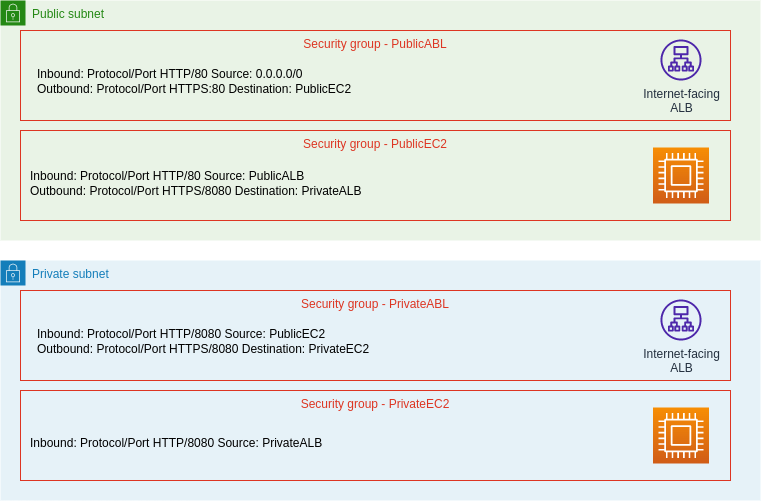

The diagram above was exported from draw.io. Its source (the exported page's mxGraphModel, read from the mxfile embedded in the PNG):
<mxGraphModel dx="1114" dy="579" grid="1" gridSize="10" guides="1" tooltips="1" connect="1" arrows="1" fold="1" page="1" pageScale="1" pageWidth="850" pageHeight="1100" math="0" shadow="0">
  <root>
    <mxCell id="0" />
    <mxCell id="1" parent="0" />
    <mxCell id="GvAEyjjnem_8HmJmKxE2-1" value="Private subnet" style="points=[[0,0],[0.25,0],[0.5,0],[0.75,0],[1,0],[1,0.25],[1,0.5],[1,0.75],[1,1],[0.75,1],[0.5,1],[0.25,1],[0,1],[0,0.75],[0,0.5],[0,0.25]];outlineConnect=0;gradientColor=none;html=1;whiteSpace=wrap;fontSize=12;fontStyle=0;container=1;pointerEvents=0;collapsible=0;recursiveResize=0;shape=mxgraph.aws4.group;grIcon=mxgraph.aws4.group_security_group;grStroke=0;strokeColor=#147EBA;fillColor=#E6F2F8;verticalAlign=top;align=left;spacingLeft=30;fontColor=#147EBA;dashed=0;" vertex="1" parent="1">
      <mxGeometry x="20" y="280" width="760" height="240" as="geometry" />
    </mxCell>
    <mxCell id="GvAEyjjnem_8HmJmKxE2-10" value="Security group - PrivateABL" style="fillColor=none;strokeColor=#DD3522;verticalAlign=top;fontStyle=0;fontColor=#DD3522;" vertex="1" parent="GvAEyjjnem_8HmJmKxE2-1">
      <mxGeometry x="20" y="30" width="710" height="90" as="geometry" />
    </mxCell>
    <mxCell id="GvAEyjjnem_8HmJmKxE2-11" value="Security group - PrivateEC2" style="fillColor=none;strokeColor=#DD3522;verticalAlign=top;fontStyle=0;fontColor=#DD3522;" vertex="1" parent="GvAEyjjnem_8HmJmKxE2-1">
      <mxGeometry x="20" y="130" width="710" height="90" as="geometry" />
    </mxCell>
    <mxCell id="GvAEyjjnem_8HmJmKxE2-12" value="Inbound: Protocol/Port HTTP/8080 Source: PublicEC2&lt;br&gt;Outbound: Protocol/Port HTTPS/8080 Destination: PrivateEC2" style="text;html=1;strokeColor=none;fillColor=none;align=left;verticalAlign=middle;whiteSpace=wrap;rounded=0;" vertex="1" parent="GvAEyjjnem_8HmJmKxE2-1">
      <mxGeometry x="35" y="51" width="355" height="60" as="geometry" />
    </mxCell>
    <mxCell id="GvAEyjjnem_8HmJmKxE2-13" value="Inbound: Protocol/Port HTTP/8080 Source: PrivateALB" style="text;html=1;strokeColor=none;fillColor=none;align=left;verticalAlign=middle;whiteSpace=wrap;rounded=0;" vertex="1" parent="GvAEyjjnem_8HmJmKxE2-1">
      <mxGeometry x="27.5" y="159" width="370" height="48" as="geometry" />
    </mxCell>
    <mxCell id="GvAEyjjnem_8HmJmKxE2-14" value="Internet-facing&lt;br&gt;ALB" style="sketch=0;outlineConnect=0;fontColor=#232F3E;gradientColor=none;fillColor=#4D27AA;strokeColor=none;dashed=0;verticalLabelPosition=bottom;verticalAlign=top;align=center;html=1;fontSize=12;fontStyle=0;aspect=fixed;pointerEvents=1;shape=mxgraph.aws4.application_load_balancer;" vertex="1" parent="GvAEyjjnem_8HmJmKxE2-1">
      <mxGeometry x="660" y="39" width="41" height="41" as="geometry" />
    </mxCell>
    <mxCell id="GvAEyjjnem_8HmJmKxE2-15" value="" style="sketch=0;points=[[0,0,0],[0.25,0,0],[0.5,0,0],[0.75,0,0],[1,0,0],[0,1,0],[0.25,1,0],[0.5,1,0],[0.75,1,0],[1,1,0],[0,0.25,0],[0,0.5,0],[0,0.75,0],[1,0.25,0],[1,0.5,0],[1,0.75,0]];outlineConnect=0;fontColor=#232F3E;gradientColor=#F78E04;gradientDirection=north;fillColor=#D05C17;strokeColor=#ffffff;dashed=0;verticalLabelPosition=bottom;verticalAlign=top;align=center;html=1;fontSize=12;fontStyle=0;aspect=fixed;shape=mxgraph.aws4.resourceIcon;resIcon=mxgraph.aws4.compute;" vertex="1" parent="GvAEyjjnem_8HmJmKxE2-1">
      <mxGeometry x="652.5" y="147" width="56" height="56" as="geometry" />
    </mxCell>
    <mxCell id="GvAEyjjnem_8HmJmKxE2-2" value="Public subnet" style="points=[[0,0],[0.25,0],[0.5,0],[0.75,0],[1,0],[1,0.25],[1,0.5],[1,0.75],[1,1],[0.75,1],[0.5,1],[0.25,1],[0,1],[0,0.75],[0,0.5],[0,0.25]];outlineConnect=0;gradientColor=none;html=1;whiteSpace=wrap;fontSize=12;fontStyle=0;container=1;pointerEvents=0;collapsible=0;recursiveResize=0;shape=mxgraph.aws4.group;grIcon=mxgraph.aws4.group_security_group;grStroke=0;strokeColor=#248814;fillColor=#E9F3E6;verticalAlign=top;align=left;spacingLeft=30;fontColor=#248814;dashed=0;" vertex="1" parent="1">
      <mxGeometry x="20" y="20" width="760" height="240" as="geometry" />
    </mxCell>
    <mxCell id="GvAEyjjnem_8HmJmKxE2-3" value="Security group - PublicABL" style="fillColor=none;strokeColor=#DD3522;verticalAlign=top;fontStyle=0;fontColor=#DD3522;" vertex="1" parent="GvAEyjjnem_8HmJmKxE2-2">
      <mxGeometry x="20" y="30" width="710" height="90" as="geometry" />
    </mxCell>
    <mxCell id="GvAEyjjnem_8HmJmKxE2-4" value="Security group - PublicEC2" style="fillColor=none;strokeColor=#DD3522;verticalAlign=top;fontStyle=0;fontColor=#DD3522;" vertex="1" parent="GvAEyjjnem_8HmJmKxE2-2">
      <mxGeometry x="20" y="130" width="710" height="90" as="geometry" />
    </mxCell>
    <mxCell id="GvAEyjjnem_8HmJmKxE2-6" value="Inbound: Protocol/Port HTTP/80 Source: 0.0.0.0/0&lt;br&gt;Outbound: Protocol/Port HTTPS:80 Destination: PublicEC2" style="text;html=1;strokeColor=none;fillColor=none;align=left;verticalAlign=middle;whiteSpace=wrap;rounded=0;" vertex="1" parent="GvAEyjjnem_8HmJmKxE2-2">
      <mxGeometry x="35" y="51" width="355" height="60" as="geometry" />
    </mxCell>
    <mxCell id="GvAEyjjnem_8HmJmKxE2-7" value="Inbound: Protocol/Port HTTP/80 Source: PublicALB&lt;br&gt;&lt;div style=&quot;&quot;&gt;&lt;span style=&quot;background-color: initial;&quot;&gt;Outbound: Protocol/Port HTTPS/8080 Destination: PrivateALB&lt;/span&gt;&lt;/div&gt;" style="text;html=1;strokeColor=none;fillColor=none;align=left;verticalAlign=middle;whiteSpace=wrap;rounded=0;" vertex="1" parent="GvAEyjjnem_8HmJmKxE2-2">
      <mxGeometry x="27.5" y="159" width="370" height="48" as="geometry" />
    </mxCell>
    <mxCell id="GvAEyjjnem_8HmJmKxE2-8" value="Internet-facing&lt;br&gt;ALB" style="sketch=0;outlineConnect=0;fontColor=#232F3E;gradientColor=none;fillColor=#4D27AA;strokeColor=none;dashed=0;verticalLabelPosition=bottom;verticalAlign=top;align=center;html=1;fontSize=12;fontStyle=0;aspect=fixed;pointerEvents=1;shape=mxgraph.aws4.application_load_balancer;" vertex="1" parent="GvAEyjjnem_8HmJmKxE2-2">
      <mxGeometry x="660" y="39" width="41" height="41" as="geometry" />
    </mxCell>
    <mxCell id="GvAEyjjnem_8HmJmKxE2-9" value="" style="sketch=0;points=[[0,0,0],[0.25,0,0],[0.5,0,0],[0.75,0,0],[1,0,0],[0,1,0],[0.25,1,0],[0.5,1,0],[0.75,1,0],[1,1,0],[0,0.25,0],[0,0.5,0],[0,0.75,0],[1,0.25,0],[1,0.5,0],[1,0.75,0]];outlineConnect=0;fontColor=#232F3E;gradientColor=#F78E04;gradientDirection=north;fillColor=#D05C17;strokeColor=#ffffff;dashed=0;verticalLabelPosition=bottom;verticalAlign=top;align=center;html=1;fontSize=12;fontStyle=0;aspect=fixed;shape=mxgraph.aws4.resourceIcon;resIcon=mxgraph.aws4.compute;" vertex="1" parent="GvAEyjjnem_8HmJmKxE2-2">
      <mxGeometry x="652.5" y="147" width="56" height="56" as="geometry" />
    </mxCell>
  </root>
</mxGraphModel>